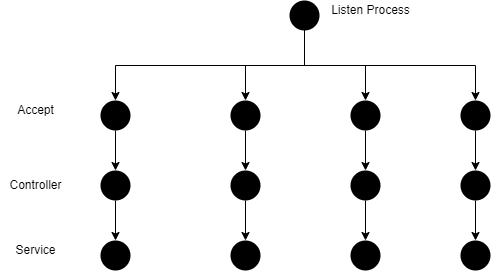

The diagram above was exported from draw.io. Its source (the exported page's mxGraphModel, read from the mxfile embedded in the PNG):
<mxGraphModel dx="1102" dy="865" grid="1" gridSize="10" guides="1" tooltips="1" connect="1" arrows="1" fold="1" page="1" pageScale="1" pageWidth="827" pageHeight="1169" math="0" shadow="0">
  <root>
    <mxCell id="0" />
    <mxCell id="1" parent="0" />
    <mxCell id="CqYMXlVrgOTySTckJ2Tu-25" style="edgeStyle=elbowEdgeStyle;rounded=0;orthogonalLoop=1;jettySize=auto;html=1;elbow=vertical;" edge="1" parent="1" source="CqYMXlVrgOTySTckJ2Tu-2" target="CqYMXlVrgOTySTckJ2Tu-3">
      <mxGeometry relative="1" as="geometry" />
    </mxCell>
    <mxCell id="CqYMXlVrgOTySTckJ2Tu-26" style="edgeStyle=elbowEdgeStyle;rounded=0;orthogonalLoop=1;jettySize=auto;elbow=vertical;html=1;" edge="1" parent="1" source="CqYMXlVrgOTySTckJ2Tu-2" target="CqYMXlVrgOTySTckJ2Tu-11">
      <mxGeometry relative="1" as="geometry" />
    </mxCell>
    <mxCell id="CqYMXlVrgOTySTckJ2Tu-27" style="edgeStyle=elbowEdgeStyle;rounded=0;orthogonalLoop=1;jettySize=auto;elbow=vertical;html=1;" edge="1" parent="1" source="CqYMXlVrgOTySTckJ2Tu-2" target="CqYMXlVrgOTySTckJ2Tu-16">
      <mxGeometry relative="1" as="geometry" />
    </mxCell>
    <mxCell id="CqYMXlVrgOTySTckJ2Tu-28" style="edgeStyle=elbowEdgeStyle;rounded=0;orthogonalLoop=1;jettySize=auto;elbow=vertical;html=1;" edge="1" parent="1" source="CqYMXlVrgOTySTckJ2Tu-2" target="CqYMXlVrgOTySTckJ2Tu-21">
      <mxGeometry relative="1" as="geometry" />
    </mxCell>
    <mxCell id="CqYMXlVrgOTySTckJ2Tu-2" value="ffdf" style="ellipse;fillColor=#000000;strokeColor=none;" vertex="1" parent="1">
      <mxGeometry x="399" y="100" width="30" height="30" as="geometry" />
    </mxCell>
    <mxCell id="CqYMXlVrgOTySTckJ2Tu-7" style="edgeStyle=none;rounded=0;orthogonalLoop=1;jettySize=auto;html=1;" edge="1" parent="1" source="CqYMXlVrgOTySTckJ2Tu-3" target="CqYMXlVrgOTySTckJ2Tu-4">
      <mxGeometry relative="1" as="geometry" />
    </mxCell>
    <mxCell id="CqYMXlVrgOTySTckJ2Tu-3" value="" style="ellipse;fillColor=#000000;strokeColor=none;" vertex="1" parent="1">
      <mxGeometry x="210" y="200" width="30" height="30" as="geometry" />
    </mxCell>
    <mxCell id="CqYMXlVrgOTySTckJ2Tu-8" style="edgeStyle=none;rounded=0;orthogonalLoop=1;jettySize=auto;html=1;" edge="1" parent="1" source="CqYMXlVrgOTySTckJ2Tu-4" target="CqYMXlVrgOTySTckJ2Tu-5">
      <mxGeometry relative="1" as="geometry" />
    </mxCell>
    <mxCell id="CqYMXlVrgOTySTckJ2Tu-4" value="" style="ellipse;fillColor=#000000;strokeColor=none;" vertex="1" parent="1">
      <mxGeometry x="210" y="270" width="30" height="30" as="geometry" />
    </mxCell>
    <mxCell id="CqYMXlVrgOTySTckJ2Tu-5" value="" style="ellipse;fillColor=#000000;strokeColor=none;" vertex="1" parent="1">
      <mxGeometry x="210" y="340" width="30" height="30" as="geometry" />
    </mxCell>
    <mxCell id="CqYMXlVrgOTySTckJ2Tu-10" style="edgeStyle=none;rounded=0;orthogonalLoop=1;jettySize=auto;html=1;" edge="1" parent="1" source="CqYMXlVrgOTySTckJ2Tu-11" target="CqYMXlVrgOTySTckJ2Tu-13">
      <mxGeometry relative="1" as="geometry" />
    </mxCell>
    <mxCell id="CqYMXlVrgOTySTckJ2Tu-11" value="" style="ellipse;fillColor=#000000;strokeColor=none;" vertex="1" parent="1">
      <mxGeometry x="340" y="200" width="30" height="30" as="geometry" />
    </mxCell>
    <mxCell id="CqYMXlVrgOTySTckJ2Tu-12" style="edgeStyle=none;rounded=0;orthogonalLoop=1;jettySize=auto;html=1;" edge="1" parent="1" source="CqYMXlVrgOTySTckJ2Tu-13" target="CqYMXlVrgOTySTckJ2Tu-14">
      <mxGeometry relative="1" as="geometry" />
    </mxCell>
    <mxCell id="CqYMXlVrgOTySTckJ2Tu-13" value="" style="ellipse;fillColor=#000000;strokeColor=none;" vertex="1" parent="1">
      <mxGeometry x="340" y="270" width="30" height="30" as="geometry" />
    </mxCell>
    <mxCell id="CqYMXlVrgOTySTckJ2Tu-14" value="" style="ellipse;fillColor=#000000;strokeColor=none;" vertex="1" parent="1">
      <mxGeometry x="340" y="340" width="30" height="30" as="geometry" />
    </mxCell>
    <mxCell id="CqYMXlVrgOTySTckJ2Tu-15" style="edgeStyle=none;rounded=0;orthogonalLoop=1;jettySize=auto;html=1;" edge="1" parent="1" source="CqYMXlVrgOTySTckJ2Tu-16" target="CqYMXlVrgOTySTckJ2Tu-18">
      <mxGeometry relative="1" as="geometry" />
    </mxCell>
    <mxCell id="CqYMXlVrgOTySTckJ2Tu-16" value="" style="ellipse;fillColor=#000000;strokeColor=none;" vertex="1" parent="1">
      <mxGeometry x="460" y="200" width="30" height="30" as="geometry" />
    </mxCell>
    <mxCell id="CqYMXlVrgOTySTckJ2Tu-17" style="edgeStyle=none;rounded=0;orthogonalLoop=1;jettySize=auto;html=1;" edge="1" parent="1" source="CqYMXlVrgOTySTckJ2Tu-18" target="CqYMXlVrgOTySTckJ2Tu-19">
      <mxGeometry relative="1" as="geometry" />
    </mxCell>
    <mxCell id="CqYMXlVrgOTySTckJ2Tu-18" value="" style="ellipse;fillColor=#000000;strokeColor=none;" vertex="1" parent="1">
      <mxGeometry x="460" y="270" width="30" height="30" as="geometry" />
    </mxCell>
    <mxCell id="CqYMXlVrgOTySTckJ2Tu-19" value="" style="ellipse;fillColor=#000000;strokeColor=none;" vertex="1" parent="1">
      <mxGeometry x="460" y="340" width="30" height="30" as="geometry" />
    </mxCell>
    <mxCell id="CqYMXlVrgOTySTckJ2Tu-20" style="edgeStyle=none;rounded=0;orthogonalLoop=1;jettySize=auto;html=1;" edge="1" parent="1" source="CqYMXlVrgOTySTckJ2Tu-21" target="CqYMXlVrgOTySTckJ2Tu-23">
      <mxGeometry relative="1" as="geometry" />
    </mxCell>
    <mxCell id="CqYMXlVrgOTySTckJ2Tu-21" value="" style="ellipse;fillColor=#000000;strokeColor=none;" vertex="1" parent="1">
      <mxGeometry x="570" y="200" width="30" height="30" as="geometry" />
    </mxCell>
    <mxCell id="CqYMXlVrgOTySTckJ2Tu-22" style="edgeStyle=none;rounded=0;orthogonalLoop=1;jettySize=auto;html=1;" edge="1" parent="1" source="CqYMXlVrgOTySTckJ2Tu-23" target="CqYMXlVrgOTySTckJ2Tu-24">
      <mxGeometry relative="1" as="geometry" />
    </mxCell>
    <mxCell id="CqYMXlVrgOTySTckJ2Tu-23" value="" style="ellipse;fillColor=#000000;strokeColor=none;" vertex="1" parent="1">
      <mxGeometry x="570" y="270" width="30" height="30" as="geometry" />
    </mxCell>
    <mxCell id="CqYMXlVrgOTySTckJ2Tu-24" value="" style="ellipse;fillColor=#000000;strokeColor=none;" vertex="1" parent="1">
      <mxGeometry x="570" y="340" width="30" height="30" as="geometry" />
    </mxCell>
    <mxCell id="CqYMXlVrgOTySTckJ2Tu-29" value="Listen Process" style="text;html=1;align=center;verticalAlign=middle;resizable=0;points=[];autosize=1;strokeColor=none;fillColor=none;" vertex="1" parent="1">
      <mxGeometry x="435" y="100" width="90" height="20" as="geometry" />
    </mxCell>
    <mxCell id="CqYMXlVrgOTySTckJ2Tu-30" value="Accept" style="text;html=1;align=center;verticalAlign=middle;resizable=0;points=[];autosize=1;strokeColor=none;fillColor=none;" vertex="1" parent="1">
      <mxGeometry x="120" y="200" width="50" height="20" as="geometry" />
    </mxCell>
    <mxCell id="CqYMXlVrgOTySTckJ2Tu-31" value="Controller" style="text;html=1;align=center;verticalAlign=middle;resizable=0;points=[];autosize=1;strokeColor=none;fillColor=none;" vertex="1" parent="1">
      <mxGeometry x="110" y="275" width="70" height="20" as="geometry" />
    </mxCell>
    <mxCell id="CqYMXlVrgOTySTckJ2Tu-32" value="Service" style="text;html=1;align=center;verticalAlign=middle;resizable=0;points=[];autosize=1;strokeColor=none;fillColor=none;" vertex="1" parent="1">
      <mxGeometry x="115" y="340" width="60" height="20" as="geometry" />
    </mxCell>
  </root>
</mxGraphModel>